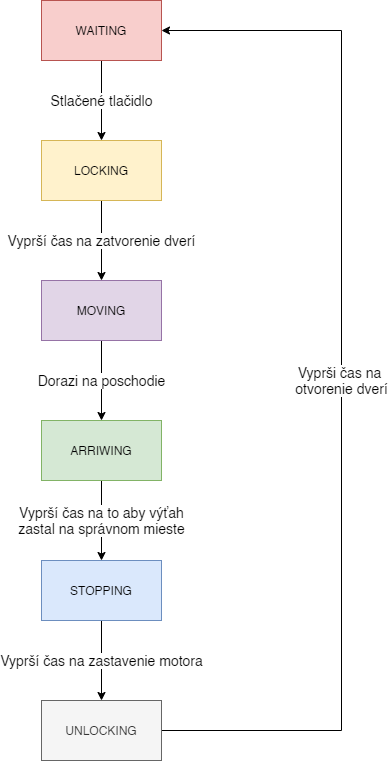

The diagram above was exported from draw.io. Its source (the exported page's mxGraphModel, read from the mxfile embedded in the PNG):
<mxGraphModel dx="1483" dy="701" grid="1" gridSize="10" guides="1" tooltips="1" connect="1" arrows="1" fold="1" page="1" pageScale="1" pageWidth="827" pageHeight="1169" math="0" shadow="0">
  <root>
    <mxCell id="OApNTUcKiYwEhXxr-CRx-0" />
    <mxCell id="OApNTUcKiYwEhXxr-CRx-1" parent="OApNTUcKiYwEhXxr-CRx-0" />
    <mxCell id="tt6gPnl7Lfsv2xHzw62R-0" value="" style="edgeStyle=orthogonalEdgeStyle;rounded=0;orthogonalLoop=1;jettySize=auto;html=1;exitX=0.5;exitY=1;exitDx=0;exitDy=0;entryX=0.5;entryY=0;entryDx=0;entryDy=0;" edge="1" parent="OApNTUcKiYwEhXxr-CRx-1" source="tt6gPnl7Lfsv2xHzw62R-1" target="tt6gPnl7Lfsv2xHzw62R-5">
      <mxGeometry relative="1" as="geometry" />
    </mxCell>
    <mxCell id="tt6gPnl7Lfsv2xHzw62R-1" value="WAITING_SENDER_ADDRESS" style="rounded=0;whiteSpace=wrap;html=1;fillColor=#dae8fc;strokeColor=#6c8ebf;" vertex="1" parent="OApNTUcKiYwEhXxr-CRx-1">
      <mxGeometry x="211.56" y="340" width="186.87" height="60" as="geometry" />
    </mxCell>
    <mxCell id="tt6gPnl7Lfsv2xHzw62R-2" value="" style="edgeStyle=orthogonalEdgeStyle;rounded=0;orthogonalLoop=1;jettySize=auto;html=1;exitX=1;exitY=0.5;exitDx=0;exitDy=0;" edge="1" parent="OApNTUcKiYwEhXxr-CRx-1" source="tt6gPnl7Lfsv2xHzw62R-3" target="tt6gPnl7Lfsv2xHzw62R-7">
      <mxGeometry relative="1" as="geometry">
        <Array as="points">
          <mxPoint x="560" y="790" />
          <mxPoint x="560" y="90" />
        </Array>
        <mxPoint as="offset" />
      </mxGeometry>
    </mxCell>
    <mxCell id="tt6gPnl7Lfsv2xHzw62R-3" value="WAITING_CRC" style="rounded=0;whiteSpace=wrap;html=1;fillColor=#f5f5f5;strokeColor=#666666;fontColor=#333333;" vertex="1" parent="OApNTUcKiYwEhXxr-CRx-1">
      <mxGeometry x="252.5" y="760" width="105" height="60" as="geometry" />
    </mxCell>
    <mxCell id="tt6gPnl7Lfsv2xHzw62R-4" value="" style="edgeStyle=orthogonalEdgeStyle;rounded=0;orthogonalLoop=1;jettySize=auto;html=1;exitX=0.5;exitY=1;exitDx=0;exitDy=0;entryX=0.5;entryY=0;entryDx=0;entryDy=0;" edge="1" parent="OApNTUcKiYwEhXxr-CRx-1" source="tt6gPnl7Lfsv2xHzw62R-5" target="tt6gPnl7Lfsv2xHzw62R-9">
      <mxGeometry relative="1" as="geometry" />
    </mxCell>
    <mxCell id="tt6gPnl7Lfsv2xHzw62R-5" value="WAITING_DATA_LENGHT" style="rounded=0;whiteSpace=wrap;html=1;fillColor=#e1d5e7;strokeColor=#9673a6;" vertex="1" parent="OApNTUcKiYwEhXxr-CRx-1">
      <mxGeometry x="225" y="480" width="160" height="60" as="geometry" />
    </mxCell>
    <mxCell id="tt6gPnl7Lfsv2xHzw62R-6" value="&lt;font style=&quot;font-size: 14px&quot;&gt;0xA0&lt;/font&gt;" style="edgeStyle=orthogonalEdgeStyle;rounded=0;orthogonalLoop=1;jettySize=auto;html=1;exitX=0.5;exitY=1;exitDx=0;exitDy=0;entryX=0.25;entryY=0;entryDx=0;entryDy=0;" edge="1" parent="OApNTUcKiYwEhXxr-CRx-1" source="tt6gPnl7Lfsv2xHzw62R-7" target="tt6gPnl7Lfsv2xHzw62R-11">
      <mxGeometry relative="1" as="geometry" />
    </mxCell>
    <mxCell id="tt6gPnl7Lfsv2xHzw62R-12" value="&lt;font style=&quot;font-size: 14px&quot;&gt;0xA1&lt;/font&gt;" style="edgeStyle=orthogonalEdgeStyle;rounded=0;orthogonalLoop=1;jettySize=auto;html=1;exitX=0.5;exitY=1;exitDx=0;exitDy=0;entryX=0.75;entryY=0;entryDx=0;entryDy=0;" edge="1" parent="OApNTUcKiYwEhXxr-CRx-1" source="tt6gPnl7Lfsv2xHzw62R-7" target="tt6gPnl7Lfsv2xHzw62R-11">
      <mxGeometry relative="1" as="geometry">
        <mxPoint as="offset" />
      </mxGeometry>
    </mxCell>
    <mxCell id="tt6gPnl7Lfsv2xHzw62R-7" value="WAITING_START_BYTE" style="rounded=0;whiteSpace=wrap;html=1;fillColor=#f8cecc;strokeColor=#b85450;" vertex="1" parent="OApNTUcKiYwEhXxr-CRx-1">
      <mxGeometry x="230" y="60" width="150" height="60" as="geometry" />
    </mxCell>
    <mxCell id="tt6gPnl7Lfsv2xHzw62R-8" value="" style="edgeStyle=orthogonalEdgeStyle;rounded=0;orthogonalLoop=1;jettySize=auto;html=1;exitX=0.5;exitY=1;exitDx=0;exitDy=0;entryX=0.5;entryY=0;entryDx=0;entryDy=0;" edge="1" parent="OApNTUcKiYwEhXxr-CRx-1" source="tt6gPnl7Lfsv2xHzw62R-9" target="tt6gPnl7Lfsv2xHzw62R-3">
      <mxGeometry relative="1" as="geometry" />
    </mxCell>
    <mxCell id="tt6gPnl7Lfsv2xHzw62R-9" value="WAITING_DATA" style="rounded=0;whiteSpace=wrap;html=1;fillColor=#d5e8d4;strokeColor=#82b366;" vertex="1" parent="OApNTUcKiYwEhXxr-CRx-1">
      <mxGeometry x="252.49" y="620" width="105" height="60" as="geometry" />
    </mxCell>
    <mxCell id="tt6gPnl7Lfsv2xHzw62R-10" value="" style="edgeStyle=orthogonalEdgeStyle;rounded=0;orthogonalLoop=1;jettySize=auto;html=1;exitX=0.5;exitY=1;exitDx=0;exitDy=0;entryX=0.5;entryY=0;entryDx=0;entryDy=0;" edge="1" parent="OApNTUcKiYwEhXxr-CRx-1" source="tt6gPnl7Lfsv2xHzw62R-11" target="tt6gPnl7Lfsv2xHzw62R-1">
      <mxGeometry relative="1" as="geometry" />
    </mxCell>
    <mxCell id="tt6gPnl7Lfsv2xHzw62R-11" value="WAITING_RECEIVER_ADDRESS" style="rounded=0;whiteSpace=wrap;html=1;fillColor=#fff2cc;strokeColor=#d6b656;" vertex="1" parent="OApNTUcKiYwEhXxr-CRx-1">
      <mxGeometry x="205" y="200" width="200" height="60" as="geometry" />
    </mxCell>
    <mxCell id="tt6gPnl7Lfsv2xHzw62R-13" style="edgeStyle=orthogonalEdgeStyle;rounded=0;orthogonalLoop=1;jettySize=auto;html=1;exitX=0.5;exitY=1;exitDx=0;exitDy=0;entryX=0;entryY=0.5;entryDx=0;entryDy=0;" edge="1" parent="OApNTUcKiYwEhXxr-CRx-1" source="tt6gPnl7Lfsv2xHzw62R-7" target="tt6gPnl7Lfsv2xHzw62R-7">
      <mxGeometry relative="1" as="geometry">
        <Array as="points">
          <mxPoint x="305" y="140" />
          <mxPoint x="190" y="140" />
          <mxPoint x="190" y="90" />
        </Array>
      </mxGeometry>
    </mxCell>
    <mxCell id="tt6gPnl7Lfsv2xHzw62R-14" value="&lt;font style=&quot;font-size: 24px&quot;&gt;*&lt;/font&gt;" style="edgeLabel;html=1;align=center;verticalAlign=middle;resizable=0;points=[];" vertex="1" connectable="0" parent="tt6gPnl7Lfsv2xHzw62R-13">
      <mxGeometry x="0.3126" y="1" relative="1" as="geometry">
        <mxPoint as="offset" />
      </mxGeometry>
    </mxCell>
    <mxCell id="tt6gPnl7Lfsv2xHzw62R-15" value="&lt;span style=&quot;font-size: 14px&quot;&gt;Neboli načítané&lt;/span&gt;&lt;br style=&quot;font-size: 14px&quot;&gt;&lt;span style=&quot;font-size: 14px&quot;&gt;&amp;nbsp;všetky dáta&lt;/span&gt;" style="edgeStyle=orthogonalEdgeStyle;rounded=0;orthogonalLoop=1;jettySize=auto;html=1;exitX=0.5;exitY=1;exitDx=0;exitDy=0;entryX=0;entryY=0.5;entryDx=0;entryDy=0;" edge="1" parent="OApNTUcKiYwEhXxr-CRx-1">
      <mxGeometry x="0.2245" relative="1" as="geometry">
        <mxPoint x="305.99" y="680" as="sourcePoint" />
        <mxPoint x="253.49" y="650" as="targetPoint" />
        <Array as="points">
          <mxPoint x="306" y="730" />
          <mxPoint x="161" y="730" />
          <mxPoint x="161" y="650" />
        </Array>
        <mxPoint as="offset" />
      </mxGeometry>
    </mxCell>
  </root>
</mxGraphModel>